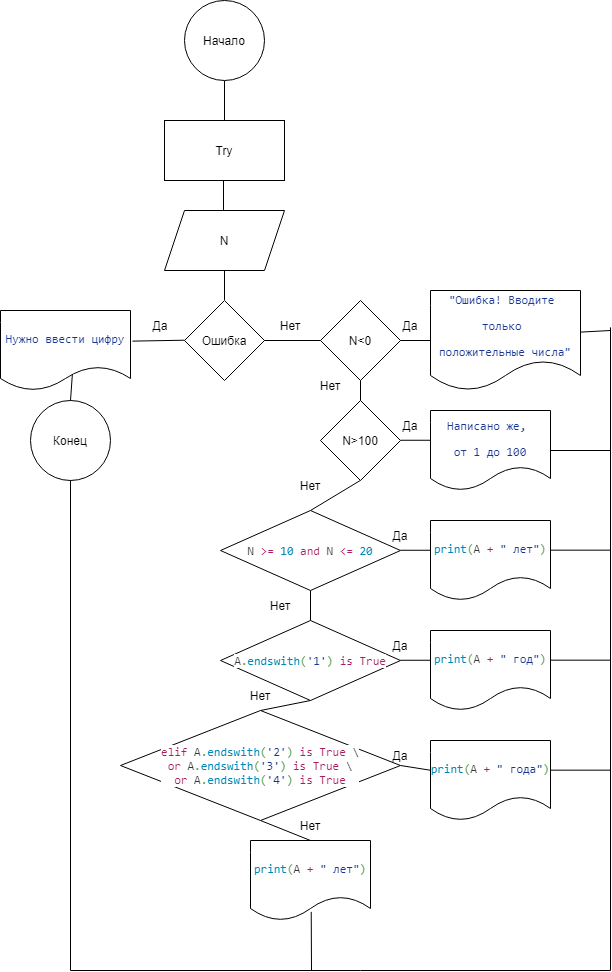

The diagram above was exported from draw.io. Its source (the exported page's mxGraphModel, read from the mxfile embedded in the PNG):
<mxGraphModel dx="652" dy="391" grid="1" gridSize="10" guides="1" tooltips="1" connect="1" arrows="1" fold="1" page="1" pageScale="1" pageWidth="827" pageHeight="1169" math="0" shadow="0">
  <root>
    <mxCell id="0" />
    <mxCell id="1" parent="0" />
    <mxCell id="Qh9PuNpNhBcN1BfDSpsb-7" value="Конец" style="ellipse;whiteSpace=wrap;html=1;aspect=fixed;" vertex="1" parent="1">
      <mxGeometry x="220" y="550" width="80" height="80" as="geometry" />
    </mxCell>
    <mxCell id="Qh9PuNpNhBcN1BfDSpsb-24" value="" style="endArrow=none;html=1;rounded=0;entryX=0.5;entryY=0;entryDx=0;entryDy=0;exitX=0.5;exitY=1;exitDx=0;exitDy=0;" edge="1" parent="1" source="Qh9PuNpNhBcN1BfDSpsb-26">
      <mxGeometry width="50" height="50" relative="1" as="geometry">
        <mxPoint x="414" y="250" as="sourcePoint" />
        <mxPoint x="413.9999999999998" y="279.9999999999999" as="targetPoint" />
      </mxGeometry>
    </mxCell>
    <mxCell id="Qh9PuNpNhBcN1BfDSpsb-26" value="Начало" style="ellipse;whiteSpace=wrap;html=1;aspect=fixed;" vertex="1" parent="1">
      <mxGeometry x="374" y="150" width="80" height="80" as="geometry" />
    </mxCell>
    <mxCell id="Qh9PuNpNhBcN1BfDSpsb-47" value="&lt;pre style=&quot;background-color: #ffffff ; color: #333333 ; font-family: &amp;quot;jetbrains mono&amp;quot; , monospace ; font-size: 9 8pt&quot;&gt;&lt;span style=&quot;color: #183691&quot;&gt;Нужно ввести цифру&lt;/span&gt;&lt;/pre&gt;" style="shape=document;whiteSpace=wrap;html=1;boundedLbl=1;" vertex="1" parent="1">
      <mxGeometry x="190" y="460" width="130" height="80" as="geometry" />
    </mxCell>
    <mxCell id="Qh9PuNpNhBcN1BfDSpsb-48" value="" style="endArrow=none;html=1;rounded=0;exitX=0.5;exitY=0;exitDx=0;exitDy=0;entryX=0.553;entryY=0.796;entryDx=0;entryDy=0;entryPerimeter=0;" edge="1" parent="1" source="Qh9PuNpNhBcN1BfDSpsb-7" target="Qh9PuNpNhBcN1BfDSpsb-47">
      <mxGeometry width="50" height="50" relative="1" as="geometry">
        <mxPoint x="256" y="500" as="sourcePoint" />
        <mxPoint x="260" y="530" as="targetPoint" />
      </mxGeometry>
    </mxCell>
    <mxCell id="Qh9PuNpNhBcN1BfDSpsb-52" value="Try" style="rounded=0;whiteSpace=wrap;html=1;" vertex="1" parent="1">
      <mxGeometry x="354" y="270" width="120" height="60" as="geometry" />
    </mxCell>
    <mxCell id="Qh9PuNpNhBcN1BfDSpsb-53" value="Ошибка" style="rhombus;whiteSpace=wrap;html=1;" vertex="1" parent="1">
      <mxGeometry x="374" y="450" width="80" height="80" as="geometry" />
    </mxCell>
    <mxCell id="Qh9PuNpNhBcN1BfDSpsb-56" value="N" style="shape=parallelogram;perimeter=parallelogramPerimeter;whiteSpace=wrap;html=1;fixedSize=1;" vertex="1" parent="1">
      <mxGeometry x="354" y="360" width="120" height="60" as="geometry" />
    </mxCell>
    <mxCell id="Qh9PuNpNhBcN1BfDSpsb-57" value="N&amp;lt;0" style="rhombus;whiteSpace=wrap;html=1;" vertex="1" parent="1">
      <mxGeometry x="510" y="450" width="80" height="80" as="geometry" />
    </mxCell>
    <mxCell id="Qh9PuNpNhBcN1BfDSpsb-58" value="N&amp;gt;100" style="rhombus;whiteSpace=wrap;html=1;" vertex="1" parent="1">
      <mxGeometry x="510" y="550" width="80" height="80" as="geometry" />
    </mxCell>
    <mxCell id="Qh9PuNpNhBcN1BfDSpsb-60" value="&lt;pre style=&quot;background-color: #ffffff ; color: #333333 ; font-family: &amp;#34;jetbrains mono&amp;#34; , monospace ; font-size: 9 8pt&quot;&gt;&lt;span style=&quot;color: #183691&quot;&gt;&quot;Ошибка! Вводите &lt;/span&gt;&lt;/pre&gt;&lt;pre style=&quot;background-color: #ffffff ; color: #333333 ; font-family: &amp;#34;jetbrains mono&amp;#34; , monospace ; font-size: 9 8pt&quot;&gt;&lt;span style=&quot;color: #183691&quot;&gt;только &lt;/span&gt;&lt;/pre&gt;&lt;pre style=&quot;background-color: #ffffff ; color: #333333 ; font-family: &amp;#34;jetbrains mono&amp;#34; , monospace ; font-size: 9 8pt&quot;&gt;&lt;span style=&quot;color: #183691&quot;&gt;положительные числа&quot;&lt;/span&gt;&lt;/pre&gt;" style="shape=document;whiteSpace=wrap;html=1;boundedLbl=1;" vertex="1" parent="1">
      <mxGeometry x="620" y="440" width="150" height="100" as="geometry" />
    </mxCell>
    <mxCell id="Qh9PuNpNhBcN1BfDSpsb-61" value="&lt;pre style=&quot;background-color: #ffffff ; color: #333333 ; font-family: &amp;#34;jetbrains mono&amp;#34; , monospace ; font-size: 9 8pt&quot;&gt;&lt;span style=&quot;color: #183691&quot;&gt;Написано же, &lt;/span&gt;&lt;/pre&gt;&lt;pre style=&quot;background-color: #ffffff ; color: #333333 ; font-family: &amp;#34;jetbrains mono&amp;#34; , monospace ; font-size: 9 8pt&quot;&gt;&lt;span style=&quot;color: #183691&quot;&gt;от 1 до 100&lt;/span&gt;&lt;/pre&gt;" style="shape=document;whiteSpace=wrap;html=1;boundedLbl=1;" vertex="1" parent="1">
      <mxGeometry x="620" y="560" width="120" height="80" as="geometry" />
    </mxCell>
    <mxCell id="Qh9PuNpNhBcN1BfDSpsb-62" value="&lt;pre style=&quot;background-color: #ffffff ; color: #333333 ; font-family: &amp;quot;jetbrains mono&amp;quot; , monospace ; font-size: 9 8pt&quot;&gt;N &lt;span style=&quot;color: #a71d5d&quot;&gt;&amp;gt;= &lt;/span&gt;&lt;span style=&quot;color: #0086b3&quot;&gt;10 &lt;/span&gt;&lt;span style=&quot;color: #a71d5d&quot;&gt;and &lt;/span&gt;N &lt;span style=&quot;color: #a71d5d&quot;&gt;&amp;lt;= &lt;/span&gt;&lt;span style=&quot;color: #0086b3&quot;&gt;20&lt;/span&gt;&lt;/pre&gt;" style="rhombus;whiteSpace=wrap;html=1;" vertex="1" parent="1">
      <mxGeometry x="410" y="660" width="180" height="80" as="geometry" />
    </mxCell>
    <mxCell id="Qh9PuNpNhBcN1BfDSpsb-63" value="&lt;pre style=&quot;background-color: #ffffff ; color: #333333 ; font-family: &amp;quot;jetbrains mono&amp;quot; , monospace ; font-size: 9 8pt&quot;&gt;&lt;span style=&quot;color: #0086b3&quot;&gt;print&lt;/span&gt;&lt;span style=&quot;color: #63a35c&quot;&gt;(&lt;/span&gt;A &lt;span style=&quot;color: #a71d5d&quot;&gt;+ &lt;/span&gt;&lt;span style=&quot;color: #183691&quot;&gt;&quot; лет&quot;&lt;/span&gt;&lt;span style=&quot;color: #63a35c&quot;&gt;)&lt;/span&gt;&lt;/pre&gt;" style="shape=document;whiteSpace=wrap;html=1;boundedLbl=1;" vertex="1" parent="1">
      <mxGeometry x="620" y="670" width="120" height="80" as="geometry" />
    </mxCell>
    <mxCell id="Qh9PuNpNhBcN1BfDSpsb-64" value="&lt;pre style=&quot;background-color: #ffffff ; color: #333333 ; font-family: &amp;quot;jetbrains mono&amp;quot; , monospace ; font-size: 9 8pt&quot;&gt;A&lt;span style=&quot;color: #63a35c&quot;&gt;.&lt;/span&gt;&lt;span style=&quot;color: #0086b3&quot;&gt;endswith&lt;/span&gt;&lt;span style=&quot;color: #63a35c&quot;&gt;(&lt;/span&gt;&lt;span style=&quot;color: #183691&quot;&gt;'1'&lt;/span&gt;&lt;span style=&quot;color: #63a35c&quot;&gt;) &lt;/span&gt;&lt;span style=&quot;color: #a71d5d&quot;&gt;is True&lt;/span&gt;&lt;/pre&gt;" style="rhombus;whiteSpace=wrap;html=1;" vertex="1" parent="1">
      <mxGeometry x="410" y="770" width="180" height="80" as="geometry" />
    </mxCell>
    <mxCell id="Qh9PuNpNhBcN1BfDSpsb-65" value="&lt;pre style=&quot;background-color: #ffffff ; color: #333333 ; font-family: &amp;quot;jetbrains mono&amp;quot; , monospace ; font-size: 9 8pt&quot;&gt;&lt;span style=&quot;color: #0086b3&quot;&gt;print&lt;/span&gt;&lt;span style=&quot;color: #63a35c&quot;&gt;(&lt;/span&gt;A &lt;span style=&quot;color: #a71d5d&quot;&gt;+ &lt;/span&gt;&lt;span style=&quot;color: #183691&quot;&gt;&quot; год&quot;&lt;/span&gt;&lt;span style=&quot;color: #63a35c&quot;&gt;)&lt;/span&gt;&lt;/pre&gt;" style="shape=document;whiteSpace=wrap;html=1;boundedLbl=1;" vertex="1" parent="1">
      <mxGeometry x="620" y="780" width="120" height="80" as="geometry" />
    </mxCell>
    <mxCell id="Qh9PuNpNhBcN1BfDSpsb-66" value="&lt;pre style=&quot;background-color: #ffffff ; color: #333333 ; font-family: &amp;quot;jetbrains mono&amp;quot; , monospace ; font-size: 9 8pt&quot;&gt;&lt;span style=&quot;color: #a71d5d&quot;&gt;elif &lt;/span&gt;A&lt;span style=&quot;color: #63a35c&quot;&gt;.&lt;/span&gt;&lt;span style=&quot;color: #0086b3&quot;&gt;endswith&lt;/span&gt;&lt;span style=&quot;color: #63a35c&quot;&gt;(&lt;/span&gt;&lt;span style=&quot;color: #183691&quot;&gt;'2'&lt;/span&gt;&lt;span style=&quot;color: #63a35c&quot;&gt;) &lt;/span&gt;&lt;span style=&quot;color: #a71d5d&quot;&gt;is True &lt;/span&gt;\&lt;br&gt;&lt;span style=&quot;color: #a71d5d&quot;&gt;or &lt;/span&gt;A&lt;span style=&quot;color: #63a35c&quot;&gt;.&lt;/span&gt;&lt;span style=&quot;color: #0086b3&quot;&gt;endswith&lt;/span&gt;&lt;span style=&quot;color: #63a35c&quot;&gt;(&lt;/span&gt;&lt;span style=&quot;color: #183691&quot;&gt;'3'&lt;/span&gt;&lt;span style=&quot;color: #63a35c&quot;&gt;) &lt;/span&gt;&lt;span style=&quot;color: #a71d5d&quot;&gt;is True &lt;/span&gt;\&lt;br&gt;&lt;span style=&quot;color: #a71d5d&quot;&gt;or &lt;/span&gt;A&lt;span style=&quot;color: #63a35c&quot;&gt;.&lt;/span&gt;&lt;span style=&quot;color: #0086b3&quot;&gt;endswith&lt;/span&gt;&lt;span style=&quot;color: #63a35c&quot;&gt;(&lt;/span&gt;&lt;span style=&quot;color: #183691&quot;&gt;'4'&lt;/span&gt;&lt;span style=&quot;color: #63a35c&quot;&gt;) &lt;/span&gt;&lt;span style=&quot;color: #a71d5d&quot;&gt;is True&lt;/span&gt;&lt;/pre&gt;" style="rhombus;whiteSpace=wrap;html=1;" vertex="1" parent="1">
      <mxGeometry x="310" y="860" width="280" height="110" as="geometry" />
    </mxCell>
    <mxCell id="Qh9PuNpNhBcN1BfDSpsb-67" value="&lt;pre style=&quot;background-color: #ffffff ; color: #333333 ; font-family: &amp;quot;jetbrains mono&amp;quot; , monospace ; font-size: 9 8pt&quot;&gt;&lt;span style=&quot;color: #0086b3&quot;&gt;print&lt;/span&gt;&lt;span style=&quot;color: #63a35c&quot;&gt;(&lt;/span&gt;A &lt;span style=&quot;color: #a71d5d&quot;&gt;+ &lt;/span&gt;&lt;span style=&quot;color: #183691&quot;&gt;&quot; года&quot;&lt;/span&gt;&lt;span style=&quot;color: #63a35c&quot;&gt;)&lt;/span&gt;&lt;/pre&gt;" style="shape=document;whiteSpace=wrap;html=1;boundedLbl=1;" vertex="1" parent="1">
      <mxGeometry x="620" y="890" width="120" height="80" as="geometry" />
    </mxCell>
    <mxCell id="Qh9PuNpNhBcN1BfDSpsb-69" value="&lt;pre style=&quot;background-color: #ffffff ; color: #333333 ; font-family: &amp;quot;jetbrains mono&amp;quot; , monospace ; font-size: 9 8pt&quot;&gt;&lt;span style=&quot;color: #0086b3&quot;&gt;print&lt;/span&gt;&lt;span style=&quot;color: #63a35c&quot;&gt;(&lt;/span&gt;A &lt;span style=&quot;color: #a71d5d&quot;&gt;+ &lt;/span&gt;&lt;span style=&quot;color: #183691&quot;&gt;&quot; лет&quot;&lt;/span&gt;&lt;span style=&quot;color: #63a35c&quot;&gt;)&lt;/span&gt;&lt;/pre&gt;" style="shape=document;whiteSpace=wrap;html=1;boundedLbl=1;" vertex="1" parent="1">
      <mxGeometry x="440" y="990" width="120" height="80" as="geometry" />
    </mxCell>
    <mxCell id="Qh9PuNpNhBcN1BfDSpsb-71" value="" style="endArrow=none;html=1;rounded=0;exitX=0.506;exitY=0.892;exitDx=0;exitDy=0;exitPerimeter=0;" edge="1" parent="1" source="Qh9PuNpNhBcN1BfDSpsb-69">
      <mxGeometry width="50" height="50" relative="1" as="geometry">
        <mxPoint x="550" y="1060" as="sourcePoint" />
        <mxPoint x="501" y="1120" as="targetPoint" />
      </mxGeometry>
    </mxCell>
    <mxCell id="Qh9PuNpNhBcN1BfDSpsb-72" value="" style="endArrow=none;html=1;rounded=0;" edge="1" parent="1">
      <mxGeometry width="50" height="50" relative="1" as="geometry">
        <mxPoint x="260" y="1120" as="sourcePoint" />
        <mxPoint x="550" y="1120" as="targetPoint" />
      </mxGeometry>
    </mxCell>
    <mxCell id="Qh9PuNpNhBcN1BfDSpsb-73" value="" style="endArrow=none;html=1;rounded=0;exitX=0.5;exitY=1;exitDx=0;exitDy=0;" edge="1" parent="1" source="Qh9PuNpNhBcN1BfDSpsb-7">
      <mxGeometry width="50" height="50" relative="1" as="geometry">
        <mxPoint x="500" y="920" as="sourcePoint" />
        <mxPoint x="260" y="1120" as="targetPoint" />
      </mxGeometry>
    </mxCell>
    <mxCell id="Qh9PuNpNhBcN1BfDSpsb-74" value="" style="endArrow=none;html=1;rounded=0;" edge="1" parent="1">
      <mxGeometry width="50" height="50" relative="1" as="geometry">
        <mxPoint x="800" y="1120" as="sourcePoint" />
        <mxPoint x="550" y="1120" as="targetPoint" />
      </mxGeometry>
    </mxCell>
    <mxCell id="Qh9PuNpNhBcN1BfDSpsb-75" value="" style="endArrow=none;html=1;rounded=0;" edge="1" parent="1">
      <mxGeometry width="50" height="50" relative="1" as="geometry">
        <mxPoint x="800" y="476.86272116268384" as="sourcePoint" />
        <mxPoint x="800" y="1120" as="targetPoint" />
      </mxGeometry>
    </mxCell>
    <mxCell id="Qh9PuNpNhBcN1BfDSpsb-76" value="" style="endArrow=none;html=1;rounded=0;exitX=1.001;exitY=0.416;exitDx=0;exitDy=0;exitPerimeter=0;" edge="1" parent="1" source="Qh9PuNpNhBcN1BfDSpsb-60">
      <mxGeometry width="50" height="50" relative="1" as="geometry">
        <mxPoint x="500" y="670" as="sourcePoint" />
        <mxPoint x="800" y="480" as="targetPoint" />
      </mxGeometry>
    </mxCell>
    <mxCell id="Qh9PuNpNhBcN1BfDSpsb-77" value="" style="endArrow=none;html=1;rounded=0;entryX=0;entryY=0.5;entryDx=0;entryDy=0;exitX=1;exitY=0.5;exitDx=0;exitDy=0;" edge="1" parent="1" source="Qh9PuNpNhBcN1BfDSpsb-57" target="Qh9PuNpNhBcN1BfDSpsb-60">
      <mxGeometry width="50" height="50" relative="1" as="geometry">
        <mxPoint x="500" y="670" as="sourcePoint" />
        <mxPoint x="550" y="620" as="targetPoint" />
      </mxGeometry>
    </mxCell>
    <mxCell id="Qh9PuNpNhBcN1BfDSpsb-78" value="" style="endArrow=none;html=1;rounded=0;entryX=0;entryY=0.5;entryDx=0;entryDy=0;exitX=1;exitY=0.5;exitDx=0;exitDy=0;" edge="1" parent="1">
      <mxGeometry width="50" height="50" relative="1" as="geometry">
        <mxPoint x="590" y="589.76" as="sourcePoint" />
        <mxPoint x="620" y="589.76" as="targetPoint" />
      </mxGeometry>
    </mxCell>
    <mxCell id="Qh9PuNpNhBcN1BfDSpsb-79" value="" style="endArrow=none;html=1;rounded=0;entryX=0;entryY=0.5;entryDx=0;entryDy=0;exitX=1;exitY=0.5;exitDx=0;exitDy=0;" edge="1" parent="1">
      <mxGeometry width="50" height="50" relative="1" as="geometry">
        <mxPoint x="590" y="699.76" as="sourcePoint" />
        <mxPoint x="620" y="699.76" as="targetPoint" />
      </mxGeometry>
    </mxCell>
    <mxCell id="Qh9PuNpNhBcN1BfDSpsb-80" value="" style="endArrow=none;html=1;rounded=0;entryX=0;entryY=0.5;entryDx=0;entryDy=0;exitX=1;exitY=0.5;exitDx=0;exitDy=0;" edge="1" parent="1">
      <mxGeometry width="50" height="50" relative="1" as="geometry">
        <mxPoint x="590" y="809.76" as="sourcePoint" />
        <mxPoint x="620.0000000000001" y="809.76" as="targetPoint" />
      </mxGeometry>
    </mxCell>
    <mxCell id="Qh9PuNpNhBcN1BfDSpsb-81" value="" style="endArrow=none;html=1;rounded=0;entryX=0;entryY=0.5;entryDx=0;entryDy=0;exitX=1;exitY=0.5;exitDx=0;exitDy=0;" edge="1" parent="1" source="Qh9PuNpNhBcN1BfDSpsb-66">
      <mxGeometry width="50" height="50" relative="1" as="geometry">
        <mxPoint x="590" y="919.76" as="sourcePoint" />
        <mxPoint x="620.0000000000001" y="919.76" as="targetPoint" />
      </mxGeometry>
    </mxCell>
    <mxCell id="Qh9PuNpNhBcN1BfDSpsb-82" value="" style="endArrow=none;html=1;rounded=0;entryX=0.5;entryY=1;entryDx=0;entryDy=0;exitX=0.5;exitY=0;exitDx=0;exitDy=0;" edge="1" parent="1" source="Qh9PuNpNhBcN1BfDSpsb-64" target="Qh9PuNpNhBcN1BfDSpsb-62">
      <mxGeometry width="50" height="50" relative="1" as="geometry">
        <mxPoint x="520" y="740" as="sourcePoint" />
        <mxPoint x="550.0000000000001" y="740" as="targetPoint" />
      </mxGeometry>
    </mxCell>
    <mxCell id="Qh9PuNpNhBcN1BfDSpsb-83" value="" style="endArrow=none;html=1;rounded=0;entryX=0.5;entryY=1;entryDx=0;entryDy=0;exitX=0.5;exitY=0;exitDx=0;exitDy=0;" edge="1" parent="1" source="Qh9PuNpNhBcN1BfDSpsb-66" target="Qh9PuNpNhBcN1BfDSpsb-64">
      <mxGeometry width="50" height="50" relative="1" as="geometry">
        <mxPoint x="549.76" y="880" as="sourcePoint" />
        <mxPoint x="549.7600000000001" y="850" as="targetPoint" />
      </mxGeometry>
    </mxCell>
    <mxCell id="Qh9PuNpNhBcN1BfDSpsb-84" value="" style="endArrow=none;html=1;rounded=0;entryX=0.5;entryY=1;entryDx=0;entryDy=0;exitX=0.5;exitY=0;exitDx=0;exitDy=0;" edge="1" parent="1" source="Qh9PuNpNhBcN1BfDSpsb-69" target="Qh9PuNpNhBcN1BfDSpsb-66">
      <mxGeometry width="50" height="50" relative="1" as="geometry">
        <mxPoint x="549.76" y="990" as="sourcePoint" />
        <mxPoint x="549.7600000000001" y="960" as="targetPoint" />
      </mxGeometry>
    </mxCell>
    <mxCell id="Qh9PuNpNhBcN1BfDSpsb-85" value="" style="endArrow=none;html=1;rounded=0;entryX=0;entryY=0.5;entryDx=0;entryDy=0;exitX=0.5;exitY=0;exitDx=0;exitDy=0;" edge="1" parent="1" source="Qh9PuNpNhBcN1BfDSpsb-62">
      <mxGeometry width="50" height="50" relative="1" as="geometry">
        <mxPoint x="549.76" y="660" as="sourcePoint" />
        <mxPoint x="549.7600000000001" y="630" as="targetPoint" />
      </mxGeometry>
    </mxCell>
    <mxCell id="Qh9PuNpNhBcN1BfDSpsb-87" value="" style="endArrow=none;html=1;rounded=0;entryX=0.5;entryY=1;entryDx=0;entryDy=0;exitX=0.5;exitY=0;exitDx=0;exitDy=0;" edge="1" parent="1" source="Qh9PuNpNhBcN1BfDSpsb-58" target="Qh9PuNpNhBcN1BfDSpsb-57">
      <mxGeometry width="50" height="50" relative="1" as="geometry">
        <mxPoint x="600" y="500" as="sourcePoint" />
        <mxPoint x="630" y="500" as="targetPoint" />
      </mxGeometry>
    </mxCell>
    <mxCell id="Qh9PuNpNhBcN1BfDSpsb-88" value="" style="endArrow=none;html=1;rounded=0;entryX=0;entryY=0.5;entryDx=0;entryDy=0;exitX=1;exitY=0.5;exitDx=0;exitDy=0;" edge="1" parent="1" source="Qh9PuNpNhBcN1BfDSpsb-53" target="Qh9PuNpNhBcN1BfDSpsb-57">
      <mxGeometry width="50" height="50" relative="1" as="geometry">
        <mxPoint x="610" y="510" as="sourcePoint" />
        <mxPoint x="640" y="510" as="targetPoint" />
      </mxGeometry>
    </mxCell>
    <mxCell id="Qh9PuNpNhBcN1BfDSpsb-89" value="" style="endArrow=none;html=1;rounded=0;entryX=0;entryY=0.5;entryDx=0;entryDy=0;exitX=1.015;exitY=0.383;exitDx=0;exitDy=0;exitPerimeter=0;" edge="1" parent="1" source="Qh9PuNpNhBcN1BfDSpsb-47">
      <mxGeometry width="50" height="50" relative="1" as="geometry">
        <mxPoint x="344" y="489.71" as="sourcePoint" />
        <mxPoint x="374" y="489.71" as="targetPoint" />
      </mxGeometry>
    </mxCell>
    <mxCell id="Qh9PuNpNhBcN1BfDSpsb-91" value="" style="endArrow=none;html=1;rounded=0;entryX=0.5;entryY=1;entryDx=0;entryDy=0;exitX=1;exitY=0.5;exitDx=0;exitDy=0;" edge="1" parent="1" target="Qh9PuNpNhBcN1BfDSpsb-56">
      <mxGeometry width="50" height="50" relative="1" as="geometry">
        <mxPoint x="414" y="449.43" as="sourcePoint" />
        <mxPoint x="444" y="449.43" as="targetPoint" />
      </mxGeometry>
    </mxCell>
    <mxCell id="Qh9PuNpNhBcN1BfDSpsb-92" value="" style="endArrow=none;html=1;rounded=0;entryX=0.5;entryY=1;entryDx=0;entryDy=0;exitX=1;exitY=0.5;exitDx=0;exitDy=0;" edge="1" parent="1">
      <mxGeometry width="50" height="50" relative="1" as="geometry">
        <mxPoint x="413" y="359.43000000000006" as="sourcePoint" />
        <mxPoint x="413" y="330" as="targetPoint" />
      </mxGeometry>
    </mxCell>
    <mxCell id="Qh9PuNpNhBcN1BfDSpsb-93" value="" style="endArrow=none;html=1;rounded=0;entryX=1;entryY=0.5;entryDx=0;entryDy=0;" edge="1" parent="1" target="Qh9PuNpNhBcN1BfDSpsb-61">
      <mxGeometry width="50" height="50" relative="1" as="geometry">
        <mxPoint x="800" y="600" as="sourcePoint" />
        <mxPoint x="650" y="610" as="targetPoint" />
      </mxGeometry>
    </mxCell>
    <mxCell id="Qh9PuNpNhBcN1BfDSpsb-94" value="" style="endArrow=none;html=1;rounded=0;entryX=1;entryY=0.5;entryDx=0;entryDy=0;" edge="1" parent="1">
      <mxGeometry width="50" height="50" relative="1" as="geometry">
        <mxPoint x="800" y="699.66" as="sourcePoint" />
        <mxPoint x="740" y="699.66" as="targetPoint" />
      </mxGeometry>
    </mxCell>
    <mxCell id="Qh9PuNpNhBcN1BfDSpsb-95" value="" style="endArrow=none;html=1;rounded=0;entryX=1;entryY=0.5;entryDx=0;entryDy=0;" edge="1" parent="1">
      <mxGeometry width="50" height="50" relative="1" as="geometry">
        <mxPoint x="800" y="809.66" as="sourcePoint" />
        <mxPoint x="740" y="809.66" as="targetPoint" />
      </mxGeometry>
    </mxCell>
    <mxCell id="Qh9PuNpNhBcN1BfDSpsb-96" value="" style="endArrow=none;html=1;rounded=0;entryX=1;entryY=0.5;entryDx=0;entryDy=0;" edge="1" parent="1">
      <mxGeometry width="50" height="50" relative="1" as="geometry">
        <mxPoint x="800" y="919.6600000000001" as="sourcePoint" />
        <mxPoint x="740" y="919.6600000000001" as="targetPoint" />
      </mxGeometry>
    </mxCell>
    <mxCell id="Qh9PuNpNhBcN1BfDSpsb-98" value="Да&lt;br&gt;" style="text;html=1;strokeColor=none;fillColor=none;align=center;verticalAlign=middle;whiteSpace=wrap;rounded=0;" vertex="1" parent="1">
      <mxGeometry x="320" y="460" width="60" height="30" as="geometry" />
    </mxCell>
    <mxCell id="Qh9PuNpNhBcN1BfDSpsb-99" value="Да&lt;br&gt;" style="text;html=1;strokeColor=none;fillColor=none;align=center;verticalAlign=middle;whiteSpace=wrap;rounded=0;" vertex="1" parent="1">
      <mxGeometry x="570" y="460" width="60" height="30" as="geometry" />
    </mxCell>
    <mxCell id="Qh9PuNpNhBcN1BfDSpsb-100" value="Да&lt;br&gt;" style="text;html=1;strokeColor=none;fillColor=none;align=center;verticalAlign=middle;whiteSpace=wrap;rounded=0;" vertex="1" parent="1">
      <mxGeometry x="570" y="560" width="60" height="30" as="geometry" />
    </mxCell>
    <mxCell id="Qh9PuNpNhBcN1BfDSpsb-101" value="Да&lt;br&gt;" style="text;html=1;strokeColor=none;fillColor=none;align=center;verticalAlign=middle;whiteSpace=wrap;rounded=0;" vertex="1" parent="1">
      <mxGeometry x="560" y="670" width="60" height="30" as="geometry" />
    </mxCell>
    <mxCell id="Qh9PuNpNhBcN1BfDSpsb-102" value="Да&lt;br&gt;" style="text;html=1;strokeColor=none;fillColor=none;align=center;verticalAlign=middle;whiteSpace=wrap;rounded=0;" vertex="1" parent="1">
      <mxGeometry x="560" y="780" width="60" height="30" as="geometry" />
    </mxCell>
    <mxCell id="Qh9PuNpNhBcN1BfDSpsb-103" value="Да&lt;br&gt;" style="text;html=1;strokeColor=none;fillColor=none;align=center;verticalAlign=middle;whiteSpace=wrap;rounded=0;" vertex="1" parent="1">
      <mxGeometry x="560" y="890" width="60" height="30" as="geometry" />
    </mxCell>
    <mxCell id="Qh9PuNpNhBcN1BfDSpsb-104" value="Нет" style="text;html=1;strokeColor=none;fillColor=none;align=center;verticalAlign=middle;whiteSpace=wrap;rounded=0;" vertex="1" parent="1">
      <mxGeometry x="450" y="460" width="60" height="30" as="geometry" />
    </mxCell>
    <mxCell id="Qh9PuNpNhBcN1BfDSpsb-105" value="Нет" style="text;html=1;strokeColor=none;fillColor=none;align=center;verticalAlign=middle;whiteSpace=wrap;rounded=0;" vertex="1" parent="1">
      <mxGeometry x="490" y="520" width="60" height="30" as="geometry" />
    </mxCell>
    <mxCell id="Qh9PuNpNhBcN1BfDSpsb-106" value="Нет" style="text;html=1;strokeColor=none;fillColor=none;align=center;verticalAlign=middle;whiteSpace=wrap;rounded=0;" vertex="1" parent="1">
      <mxGeometry x="470" y="620" width="60" height="30" as="geometry" />
    </mxCell>
    <mxCell id="Qh9PuNpNhBcN1BfDSpsb-107" value="Нет" style="text;html=1;strokeColor=none;fillColor=none;align=center;verticalAlign=middle;whiteSpace=wrap;rounded=0;" vertex="1" parent="1">
      <mxGeometry x="440" y="740" width="60" height="30" as="geometry" />
    </mxCell>
    <mxCell id="Qh9PuNpNhBcN1BfDSpsb-108" value="Нет" style="text;html=1;strokeColor=none;fillColor=none;align=center;verticalAlign=middle;whiteSpace=wrap;rounded=0;" vertex="1" parent="1">
      <mxGeometry x="420" y="830" width="60" height="30" as="geometry" />
    </mxCell>
    <mxCell id="Qh9PuNpNhBcN1BfDSpsb-109" value="Нет" style="text;html=1;strokeColor=none;fillColor=none;align=center;verticalAlign=middle;whiteSpace=wrap;rounded=0;" vertex="1" parent="1">
      <mxGeometry x="470" y="960" width="60" height="30" as="geometry" />
    </mxCell>
  </root>
</mxGraphModel>